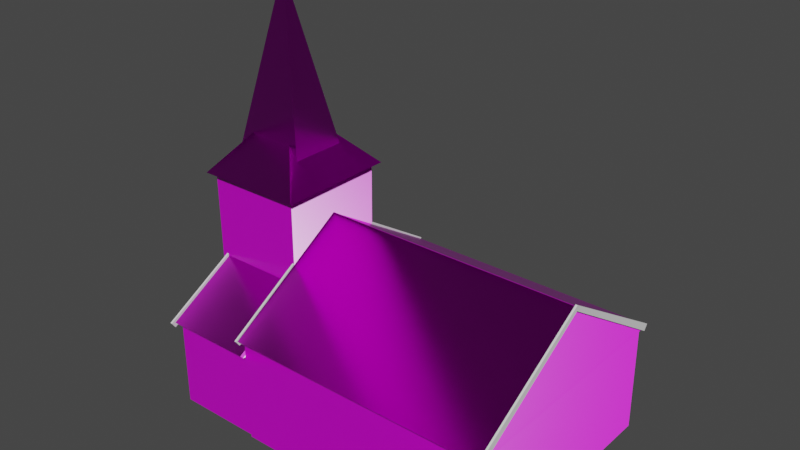 # Source: Church.blend  (saved by Blender 2.93.20; exported with 4.5.12 LTS)
import bpy
from mathutils import Matrix  # noqa: F401  (used for matrix-valued properties, if any)

bpy.ops.wm.read_factory_settings(use_empty=True)
scene = bpy.context.scene
scene.name = 'Scene'

# ---- collections
col_collection = bpy.data.collections.new('Collection'); scene.collection.children.link(col_collection)
col_mesh = bpy.data.collections.new('Mesh'); scene.collection.children.link(col_mesh)
col_rig = bpy.data.collections.new('Rig'); scene.collection.children.link(col_rig)
col_collision = bpy.data.collections.new('Collision'); scene.collection.children.link(col_collision)
col_extras = bpy.data.collections.new('Extras'); scene.collection.children.link(col_extras)

# ---- images (referenced by path relative to the original .blend; pixels are not part of the script)
import os
ASSET_DIR = os.environ.get("B2B_ASSET_DIR", "")  # directory of the original .blend (textures are referenced by path, not embedded)
HERE = os.path.dirname(os.path.abspath(__file__))  # packed textures are extracted next to this script under _unpacked/

def load_image(name, relpath, width, height, colorspace="sRGB"):
    """Load a texture the original file referenced (path relative to the .blend, or extracted next to this script)."""
    p = next((c for c in (os.path.join(HERE, relpath), os.path.join(ASSET_DIR, relpath)) if relpath and os.path.exists(c)), "")
    if p:
        img = bpy.data.images.load(p, check_existing=True)
        img.name = name
    else:  # same state as the original file: an image datablock whose file is absent (Cycles renders it pink)
        img = bpy.data.images.new(name, width, height)
        img.source = "FILE"
        img.filepath = "//" + (relpath or name)
    img.colorspace_settings.name = colorspace
    return img
img_tl2lagdl_2k_albedo_jpg = load_image('tl2lagdl_2K_Albedo.jpg', 'tl2lagdl_2K_Albedo.jpg', 1024, 1024, 'sRGB')
img_tl2lagdl_2k_ao_jpg = load_image('tl2lagdl_2K_AO.jpg', 'tl2lagdl_2K_AO.jpg', 1024, 1024, 'Non-Color')
img_tl2lagdl_2k_roughness_jpg = load_image('tl2lagdl_2K_Roughness.jpg', 'tl2lagdl_2K_Roughness.jpg', 1024, 1024, 'Non-Color')
img_tl2lagdl_2k_normal_jpg = load_image('tl2lagdl_2K_Normal.jpg', 'tl2lagdl_2K_Normal.jpg', 1024, 1024, 'Non-Color')
img_ubqnag0aw_2k_displacement_jpg = load_image('ubqnag0aw_2K_Displacement.jpg', 'ubqnag0aw_2K_Displacement.jpg', 1024, 1024, 'sRGB')
img_ubqnag0aw_2k_normal_jpg = load_image('ubqnag0aw_2K_Normal.jpg', 'ubqnag0aw_2K_Normal.jpg', 1024, 1024, 'Non-Color')
img_ubqnag0aw_2k_albedo_jpg = load_image('ubqnag0aw_2K_Albedo.jpg', 'ubqnag0aw_2K_Albedo.jpg', 1024, 1024, 'sRGB')
img_ubqnag0aw_2k_roughness_jpg = load_image('ubqnag0aw_2K_Roughness.jpg', 'ubqnag0aw_2K_Roughness.jpg', 1024, 1024, 'Non-Color')

# ---- materials (node trees are filled in below, after node groups)
mat_fishscale_roof_tl2lagdl = bpy.data.materials.new('Fishscale_Roof_tl2lagdl')
mat_fishscale_roof_tl2lagdl.use_transparent_shadow = False
mat_church_outside = bpy.data.materials.new('church_outside')
mat_church_outside.use_transparent_shadow = False

# ---- material node trees
mat_fishscale_roof_tl2lagdl.use_nodes = True; mat_fishscale_roof_tl2lagdl.node_tree.nodes.clear()
_N = mat_fishscale_roof_tl2lagdl.node_tree.nodes; _L = mat_fishscale_roof_tl2lagdl.node_tree.links
n0 = _N.new('ShaderNodeBsdfPrincipled'); n0.name = 'Principled BSDF'; n0.location = (10, 300)
n0.subsurface_method = 'BURLEY'
n0.inputs[1].default_value = 1.0
n0.inputs[3].default_value = 1.45
n0.inputs[27].default_value = (0.0, 0.0, 0.0, 1.0)
n0.inputs[28].default_value = 1.0
n1 = _N.new('ShaderNodeMix'); n1.name = 'Mix'; n1.location = (-250, 320)
n1.data_type = 'RGBA'
n1.blend_type = 'MULTIPLY'
n2 = _N.new('ShaderNodeTexImage'); n2.name = 'Image Texture'; n2.location = (-640, 460)
n2.image = img_tl2lagdl_2k_albedo_jpg
n3 = _N.new('ShaderNodeTexImage'); n3.name = 'Image Texture.001'; n3.location = (-640, 200)
n3.image = img_tl2lagdl_2k_ao_jpg
n4 = _N.new('ShaderNodeTexImage'); n4.name = 'Image Texture.002'; n4.location = (-1150, -60)
n4.image = img_tl2lagdl_2k_roughness_jpg
n5 = _N.new('ShaderNodeTexImage'); n5.name = 'Image Texture.003'; n5.location = (-640, -207)
n5.image = img_tl2lagdl_2k_normal_jpg
n6 = _N.new('ShaderNodeNormalMap'); n6.name = 'Normal Map'; n6.location = (-250, -170)
n7 = _N.new('ShaderNodeOutputMaterial'); n7.name = 'Material Output'; n7.location = (300, 300)
n8 = _N.new('ShaderNodeTexCoord'); n8.name = 'Texture Coordinate'; n8.location = (-1833, 271)
n9 = _N.new('ShaderNodeMapping'); n9.name = 'Mapping'; n9.location = (-1480, 254)
_L.new(n0.outputs[0], n7.inputs[0])
_L.new(n2.outputs[0], n1.inputs[6])
_L.new(n3.outputs[0], n1.inputs[7])
_L.new(n1.outputs[2], n0.inputs[0])
_L.new(n4.outputs[0], n0.inputs[2])
_L.new(n5.outputs[0], n6.inputs[1])
_L.new(n6.outputs[0], n0.inputs[5])
_L.new(n8.outputs[2], n9.inputs[0])
_L.new(n9.outputs[0], n4.inputs[0])
_L.new(n9.outputs[0], n2.inputs[0])
_L.new(n9.outputs[0], n3.inputs[0])
_L.new(n9.outputs[0], n5.inputs[0])
n7.is_active_output = True
mat_church_outside.use_nodes = True; mat_church_outside.node_tree.nodes.clear()
_N = mat_church_outside.node_tree.nodes; _L = mat_church_outside.node_tree.links
n0 = _N.new('ShaderNodeBsdfPrincipled'); n0.name = 'Principled BSDF'; n0.location = (40, 300)
n0.distribution = 'GGX'
n0.subsurface_method = 'BURLEY'
n0.inputs[3].default_value = 1.45
n0.inputs[27].default_value = (0.0, 0.0, 0.0, 1.0)
n0.inputs[28].default_value = 1.0
n1 = _N.new('ShaderNodeNormalMap'); n1.name = 'Normal Map'; n1.location = (-220, -140)
n2 = _N.new('ShaderNodeOutputMaterial'); n2.name = 'Material Output'; n2.location = (560, -220)
n3 = _N.new('ShaderNodeDisplacement'); n3.name = 'Displacement'; n3.location = (-120, -420)
n3.inputs[2].default_value = 1.0
n4 = _N.new('ShaderNodeTexImage'); n4.name = 'Image Texture.002'; n4.location = (-620, -580)
n4.image = img_ubqnag0aw_2k_displacement_jpg
n5 = _N.new('ShaderNodeTexImage'); n5.name = 'Image Texture.001'; n5.location = (-620, -300)
n5.image = img_ubqnag0aw_2k_normal_jpg
n6 = _N.new('ShaderNodeTexImage'); n6.name = 'Image Texture'; n6.location = (-600, 360)
n6.image = img_ubqnag0aw_2k_albedo_jpg
n7 = _N.new('ShaderNodeTexImage'); n7.name = 'Image Texture.003'; n7.location = (-600, 60)
n7.image = img_ubqnag0aw_2k_roughness_jpg
n8 = _N.new('ShaderNodeMapping'); n8.name = 'Mapping'; n8.location = (-980, 0)
n8.inputs[3].default_value = (5.0, 5.0, 5.0)
n9 = _N.new('ShaderNodeTexCoord'); n9.name = 'Texture Coordinate'; n9.location = (-1280, -20)
_L.new(n0.outputs[0], n2.inputs[0])
_L.new(n6.outputs[0], n0.inputs[0])
_L.new(n5.outputs[0], n1.inputs[1])
_L.new(n1.outputs[0], n0.inputs[5])
_L.new(n4.outputs[0], n3.inputs[3])
_L.new(n3.outputs[0], n2.inputs[2])
_L.new(n7.outputs[0], n0.inputs[2])
_L.new(n8.outputs[0], n6.inputs[0])
_L.new(n8.outputs[0], n7.inputs[0])
_L.new(n8.outputs[0], n5.inputs[0])
_L.new(n8.outputs[0], n4.inputs[0])
_L.new(n9.outputs[2], n8.inputs[0])
n2.is_active_output = True

# ---- world
world_world = bpy.data.worlds.new('World'); scene.world = world_world
world_world.use_nodes = True; world_world.node_tree.nodes.clear()
_N = world_world.node_tree.nodes; _L = world_world.node_tree.links
n0 = _N.new('ShaderNodeOutputWorld'); n0.name = 'World Output'; n0.location = (300, 300)
n1 = _N.new('ShaderNodeBackground'); n1.name = 'Background'; n1.location = (10, 300)
n1.inputs[0].default_value = (0.05088, 0.05088, 0.05088, 1.0)
_L.new(n1.outputs[0], n0.inputs[0])
n0.is_active_output = True
world_world.color = (0.05088, 0.05088, 0.05088)
world_world.use_sun_shadow = False
world_world.sun_shadow_jitter_overblur = 0.0

# ---- meshes
me_cube_002 = bpy.data.meshes.new('Cube.002')
me_cube_002.from_pydata([(-1.36, -1.718, -3.828), (-0.03885, -0.04907, 3.828), (-1.36, 1.718, -3.828), (-0.03885, 0.04907, 3.828), (1.36, -1.718, -3.828), (0.03885, -0.04907, 3.828), (1.36, 1.718, -3.828), (0.03885, 0.04907, 3.828)], [], [(0, 1, 3, 2), (2, 3, 7, 6), (6, 7, 5, 4), (4, 5, 1, 0), (2, 6, 4, 0), (7, 3, 1, 5)])
_uv = me_cube_002.uv_layers.new(name='UVMap')
_uv.uv.foreach_set('vector', [-0.5524, -1.845, 0.4699, 2.845, 0.5301, 2.845, 1.552, -1.845, -0.3332, -1.845, 0.4762, 2.845, 0.5238, 2.845, 1.333, -1.845, 1.552, -1.845, 0.5301, 2.845, 0.4699, 2.845, -0.5524, -1.845, 1.333, -1.845, 0.5238, 2.845, 0.4762, 2.845, -0.3332, -1.845, -0.3332, 1.552, 1.333, 1.552, 1.333, -0.5524, -0.3332, -0.5524, 0.5238, 0.5301, 0.4762, 0.5301, 0.4762, 0.4699, 0.5238, 0.4699])
me_cube_002.materials.append(mat_fishscale_roof_tl2lagdl)
me_cube_002.use_remesh_fix_poles = True
me_cube_002.use_remesh_preserve_attributes = False
me_cube_002.update()
me_cube = bpy.data.meshes.new('Cube')
me_cube.from_pydata([(-1.692, -0.04355, 0.8396), (-1.692, -0.04355, 1.097), (-1.692, 0.04355, 0.8396), (-1.692, 0.04355, 1.097), (1.508, -0.04306, -1.085), (1.692, -0.04355, -0.8396), (1.508, 0.04404, -1.085), (1.692, 0.04355, -0.8396)], [], [(0, 1, 3, 2), (2, 3, 7, 6), (6, 7, 5, 4), (4, 5, 1, 0), (2, 6, 4, 0), (7, 3, 1, 5)])
_uv = me_cube.uv_layers.new(name='UVMap')
_uv.uv.foreach_set('vector', [0.375, 0.0, 0.625, 0.0, 0.625, 0.25, 0.375, 0.25, 0.375, 0.25, 0.625, 0.25, 0.625, 0.5, 0.375, 0.5, 0.375, 0.5, 0.625, 0.5, 0.625, 0.75, 0.375, 0.75, 0.375, 0.75, 0.625, 0.75, 0.625, 1.0, 0.375, 1.0, 0.125, 0.5, 0.375, 0.5, 0.375, 0.75, 0.125, 0.75, 0.625, 0.5, 0.875, 0.5, 0.875, 0.75, 0.625, 0.75])
me_cube.use_remesh_fix_poles = True
me_cube.use_remesh_preserve_attributes = False
me_cube.update()
me_cube_003 = bpy.data.meshes.new('Cube.003')
me_cube_003.from_pydata([(-1.692, -0.04355, 0.8396), (-1.692, -0.04355, 1.097), (-1.692, 0.04355, 0.8396), (-1.692, 0.04355, 1.097), (1.512, -0.04355, -1.097), (1.692, -0.04355, -0.8396), (1.512, 0.04355, -1.097), (1.692, 0.04355, -0.8396)], [], [(0, 1, 3, 2), (2, 3, 7, 6), (6, 7, 5, 4), (4, 5, 1, 0), (2, 6, 4, 0), (7, 3, 1, 5)])
_uv = me_cube_003.uv_layers.new(name='UVMap')
_uv.uv.foreach_set('vector', [0.375, 0.0, 0.625, 0.0, 0.625, 0.25, 0.375, 0.25, 0.375, 0.25, 0.625, 0.25, 0.625, 0.5, 0.375, 0.5, 0.375, 0.5, 0.625, 0.5, 0.625, 0.75, 0.375, 0.75, 0.375, 0.75, 0.625, 0.75, 0.625, 1.0, 0.375, 1.0, 0.125, 0.5, 0.375, 0.5, 0.375, 0.75, 0.125, 0.75, 0.625, 0.5, 0.875, 0.5, 0.875, 0.75, 0.625, 0.75])
me_cube_003.use_remesh_fix_poles = True
me_cube_003.use_remesh_preserve_attributes = False
me_cube_003.update()
me_cube_007 = bpy.data.meshes.new('Cube.007')
me_cube_007.from_pydata([(-1.692, -0.04355, 0.9924), (-1.692, -0.04355, 1.25), (-1.692, 0.04355, 0.9924), (-1.692, 0.04355, 1.25), (1.512, -0.04355, -1.097), (1.692, -0.04355, -0.8396), (1.512, 0.04355, -1.097), (1.692, 0.04355, -0.8396)], [], [(0, 1, 3, 2), (2, 3, 7, 6), (6, 7, 5, 4), (4, 5, 1, 0), (2, 6, 4, 0), (7, 3, 1, 5)])
_uv = me_cube_007.uv_layers.new(name='UVMap')
_uv.uv.foreach_set('vector', [0.375, 0.0, 0.625, 0.0, 0.625, 0.25, 0.375, 0.25, 0.375, 0.25, 0.625, 0.25, 0.625, 0.5, 0.375, 0.5, 0.375, 0.5, 0.625, 0.5, 0.625, 0.75, 0.375, 0.75, 0.375, 0.75, 0.625, 0.75, 0.625, 1.0, 0.375, 1.0, 0.125, 0.5, 0.375, 0.5, 0.375, 0.75, 0.125, 0.75, 0.625, 0.5, 0.875, 0.5, 0.875, 0.75, 0.625, 0.75])
me_cube_007.use_remesh_fix_poles = True
me_cube_007.use_remesh_preserve_attributes = False
me_cube_007.update()
me_cube_008 = bpy.data.meshes.new('Cube.008')
me_cube_008.from_pydata([(-1.654, -0.04355, 0.9924), (-1.654, -0.04355, 1.25), (-1.654, 0.04355, 0.9924), (-1.654, 0.04355, 1.25), (1.54, -0.04355, -1.097), (1.692, -0.04355, -0.8396), (1.54, 0.04355, -1.097), (1.692, 0.04355, -0.8396)], [], [(0, 1, 3, 2), (2, 3, 7, 6), (6, 7, 5, 4), (4, 5, 1, 0), (2, 6, 4, 0), (7, 3, 1, 5)])
_uv = me_cube_008.uv_layers.new(name='UVMap')
_uv.uv.foreach_set('vector', [0.375, 0.0, 0.625, 0.0, 0.625, 0.25, 0.375, 0.25, 0.375, 0.25, 0.625, 0.25, 0.625, 0.5, 0.375, 0.5, 0.375, 0.5, 0.625, 0.5, 0.625, 0.75, 0.375, 0.75, 0.375, 0.75, 0.625, 0.75, 0.625, 1.0, 0.375, 1.0, 0.125, 0.5, 0.375, 0.5, 0.375, 0.75, 0.125, 0.75, 0.625, 0.5, 0.875, 0.5, 0.875, 0.75, 0.625, 0.75])
me_cube_008.use_remesh_fix_poles = True
me_cube_008.use_remesh_preserve_attributes = False
me_cube_008.update()
me_cube_009 = bpy.data.meshes.new('Cube.009')
me_cube_009.from_pydata([(-1.0, -1.0, -1.0), (-1.0, -1.0, 1.0), (-1.0, 1.0, -1.0), (-1.0, 1.0, 1.0), (1.0, -1.0, -1.0), (1.0, -1.0, 1.0), (1.0, 1.0, -1.0), (1.0, 1.0, 1.0)], [], [(0, 1, 3, 2), (2, 3, 7, 6), (6, 7, 5, 4), (4, 5, 1, 0), (2, 6, 4, 0), (7, 3, 1, 5)])
_uv = me_cube_009.uv_layers.new(name='UVMap')
_uv.uv.foreach_set('vector', [0.375, 0.0, 0.625, 0.0, 0.625, 0.25, 0.375, 0.25, 0.375, 0.25, 0.625, 0.25, 0.625, 0.5, 0.375, 0.5, 0.375, 0.5, 0.625, 0.5, 0.625, 0.75, 0.375, 0.75, 0.375, 0.75, 0.625, 0.75, 0.625, 1.0, 0.375, 1.0, 0.125, 0.5, 0.375, 0.5, 0.375, 0.75, 0.125, 0.75, 0.625, 0.5, 0.875, 0.5, 0.875, 0.75, 0.625, 0.75])
me_cube_009.use_remesh_fix_poles = True
me_cube_009.use_remesh_preserve_attributes = False
me_cube_009.update()
me_cube_011 = bpy.data.meshes.new('Cube.011')
me_cube_011.from_pydata([(-1.0, -0.8179, 0.7413), (-1.0, -1.0, 1.0), (-1.0, 4.885, 4.377), (-1.0, 4.885, 4.635), (-0.9133, -0.8179, 0.7413), (-0.9133, -1.0, 1.0), (-0.9133, 4.885, 4.377), (-0.9133, 4.885, 4.635)], [], [(0, 1, 3, 2), (2, 3, 7, 6), (6, 7, 5, 4), (4, 5, 1, 0), (2, 6, 4, 0), (7, 3, 1, 5)])
_uv = me_cube_011.uv_layers.new(name='UVMap')
_uv.uv.foreach_set('vector', [0.375, 0.0, 0.625, 0.0, 0.625, 0.25, 0.375, 0.25, 0.375, 0.25, 0.625, 0.25, 0.625, 0.5, 0.375, 0.5, 0.375, 0.5, 0.625, 0.5, 0.625, 0.75, 0.375, 0.75, 0.375, 0.75, 0.625, 0.75, 0.625, 1.0, 0.375, 1.0, 0.125, 0.5, 0.375, 0.5, 0.375, 0.75, 0.125, 0.75, 0.625, 0.5, 0.875, 0.5, 0.875, 0.75, 0.625, 0.75])
me_cube_011.use_remesh_fix_poles = True
me_cube_011.use_remesh_preserve_attributes = False
me_cube_011.update()
me_cube_012 = bpy.data.meshes.new('Cube.012')
me_cube_012.from_pydata([(-0.08674, -5.702, -3.894), (-0.08674, -5.885, -3.635), (-0.08674, 0.0, -0.2587), (-0.08674, 0.0, 2.384e-07), (-2.384e-07, -5.702, -3.894), (-1.192e-06, -5.885, -3.635), (6.547e-07, 0.0, -0.2587), (-2.384e-07, 0.0, 2.384e-07)], [], [(0, 1, 3, 2), (2, 3, 7, 6), (6, 7, 5, 4), (4, 5, 1, 0), (2, 6, 4, 0), (7, 3, 1, 5)])
_uv = me_cube_012.uv_layers.new(name='UVMap')
_uv.uv.foreach_set('vector', [0.375, 0.0, 0.625, 0.0, 0.625, 0.25, 0.375, 0.25, 0.375, 0.25, 0.625, 0.25, 0.625, 0.5, 0.375, 0.5, 0.375, 0.5, 0.625, 0.5, 0.625, 0.75, 0.375, 0.75, 0.375, 0.75, 0.625, 0.75, 0.625, 1.0, 0.375, 1.0, 0.125, 0.5, 0.375, 0.5, 0.375, 0.75, 0.125, 0.75, 0.625, 0.5, 0.875, 0.5, 0.875, 0.75, 0.625, 0.75])
me_cube_012.use_remesh_fix_poles = True
me_cube_012.use_remesh_preserve_attributes = False
me_cube_012.update()
me_cube_005 = bpy.data.meshes.new('Cube.005')
me_cube_005.from_pydata([(2.25, 9.596, -3.306), (2.25, 6.596, -3.306), (2.25, 9.596, 0.6936), (-1.885, 9.596, -3.306), (-1.885, 6.596, -3.306), (-1.885, 9.596, 0.6936), (-1.885, 6.596, 0.6936), (-1.885, 9.814, 0.6936), (-1.885, 6.596, 0.6936), (2.25, 9.814, 0.6936), (-1.885, 9.981, 0.951), (-1.885, 9.814, 0.6936), (2.25, 9.814, 0.6936), (-1.885, 9.981, 0.951), (2.25, 9.981, 0.951), (2.25, 9.981, 0.951), (2.25, 6.596, 2.888), (-1.885, 6.596, 2.888), (2.25, 6.596, 0.6936), (2.25, 6.596, 0.6936)], [], [(1, 4, 3, 0), (0, 2, 19, 1), (3, 5, 2, 0), (4, 6, 5, 3), (5, 6, 8, 7), (2, 5, 7, 9), (7, 8, 17, 10), (9, 7, 11, 12), (7, 10, 13, 11), (12, 11, 13, 14), (10, 15, 14, 13), (15, 9, 12, 14), (18, 9, 15, 16), (17, 16, 15, 10), (8, 18, 16, 17), (19, 2, 9, 18), (6, 19, 18, 8), (1, 19, 6, 4)])
me_cube_005.polygons.foreach_set('material_index', [0, 0, 0, 0, 0, 0, 0, 0, 0, 0, 1, 0, 0, 1, 0, 0, 0, 0])
_uv = me_cube_005.uv_layers.new(name='UVMap')
_uv.uv.foreach_set('vector', [0.5182, 0.6303, 0.2505, 0.6303, 0.2505, 0.8088, 0.5182, 0.8088, 0.8088, 0.1813, 0.8088, 0.4193, 0.6303, 0.4193, 0.6303, 0.1813, 0.2505, 0.1813, 0.2505, 0.4193, 0.5182, 0.4193, 0.5182, 0.1813, 0.6303, 0.1813, 0.6303, 0.4193, 0.8088, 0.4193, 0.8088, 0.1813, 0.2505, 0.8088, 0.2505, 0.6303, 0.2505, 0.6303, 0.2505, 0.8317, 0.5182, 0.8088, 0.2505, 0.8088, 0.2505, 0.8317, 0.5182, 0.8317, 0.8317, 0.4193, 0.6303, 0.4193, 0.6303, 0.5498, 0.8317, 0.4346, 0.5182, 0.8317, 0.2505, 0.8317, 0.2505, 0.8317, 0.5182, 0.8317, 0.2505, 0.8317, 0.2505, 0.8317, 0.2505, 0.8317, 0.2505, 0.8317, 0.5182, 0.4193, 0.2505, 0.4193, 0.2505, 0.4346, 0.5182, 0.4346, 0.2505, 0.8317, 0.5182, 0.8317, 0.5182, 0.8317, 0.2505, 0.8317, 0.5182, 0.8317, 0.5182, 0.8317, 0.5182, 0.8317, 0.5182, 0.8317, 0.6303, 0.4193, 0.8317, 0.4193, 0.8317, 0.4346, 0.6303, 0.5498, -2.942, 1.598, -0.9329, 1.598, -0.9329, 3.109, -2.942, 3.109, 0.2505, 0.4193, 0.5182, 0.4193, 0.5182, 0.5498, 0.2505, 0.5498, 0.5182, 0.6303, 0.5182, 0.8088, 0.5182, 0.8317, 0.5182, 0.6303, 0.2505, 0.6303, 0.5182, 0.6303, 0.5182, 0.6303, 0.2505, 0.6303, 0.5182, 0.1813, 0.5182, 0.4193, 0.2505, 0.4193, 0.2505, 0.1813])
me_cube_005.materials.append(mat_church_outside)
me_cube_005.materials.append(mat_fishscale_roof_tl2lagdl)
me_cube_005.use_remesh_fix_poles = True
me_cube_005.use_remesh_preserve_attributes = False
me_cube_005.update()
me_cube_010 = bpy.data.meshes.new('Cube.010')
me_cube_010.from_pydata([(-2.125, 5.017, -3.255), (-2.179, 5.096, -3.236), (-2.211, 5.007, -1.284), (-2.206, 3.035, -3.241), (-2.192, 6.538, -3.249), (-2.179, 4.099, -3.236), (-2.192, 1.654, -3.249), (-2.179, 1.667, -0.3064), (2.192, 1.654, -3.249), (2.192, 6.538, -3.249), (2.179, 1.667, -0.3064), (2.179, 6.525, -0.3064), (2.209, 1.637, 6.612), (2.209, 6.555, 6.612), (-2.209, 1.637, 6.612), (2.25, 1.596, 6.594), (2.25, 6.596, 6.594), (-2.25, 1.596, 6.594), (2.25, 1.596, 6.794), (2.25, 6.596, 6.794), (-2.25, 1.596, 6.794), (2.489, 1.323, 6.717), (2.489, 6.869, 6.717), (-2.491, 1.324, 6.719), (-0.2782, 4.124, 9.602), (-0.2782, 4.068, 9.602), (-0.2188, 4.125, 9.603), (-0.2188, 4.068, 9.603), (-2.491, 6.868, 6.719), (-2.25, 6.596, 6.794), (-2.25, 6.596, 6.594), (-2.209, 6.555, 6.612), (-2.179, 6.525, -0.3064)], [(0, 1), (2, 1), (1, 3)], [(4, 1, 5, 6, 8, 9), (6, 5, 1, 4, 32, 7), (8, 6, 7, 10), (9, 8, 10, 11), (10, 12, 13, 11), (7, 14, 12, 10), (12, 15, 16, 13), (14, 17, 15, 12), (15, 18, 19, 16), (17, 20, 18, 15), (18, 21, 22, 19), (20, 23, 21, 18), (21, 24, 25, 22), (23, 26, 24, 21), (25, 24, 26, 27), (28, 27, 26, 23), (22, 25, 27, 28), (29, 28, 23, 20), (19, 22, 28, 29), (30, 29, 20, 17), (16, 19, 29, 30), (31, 30, 17, 14), (13, 16, 30, 31), (32, 31, 14, 7), (11, 13, 31, 32), (4, 9, 11, 32)])
me_cube_010.polygons.foreach_set('material_index', [0, 0, 0, 0, 0, 0, 0, 0, 0, 0, 0, 0, 1, 1, 0, 1, 1, 0, 0, 0, 0, 0, 0, 0, 0, 0])
_uv = me_cube_010.uv_layers.new(name='UVMap')
_uv.uv.foreach_set('vector', [0.2505, 0.6303, 0.2505, 0.5411, 0.2505, 0.4818, 0.2505, 0.3328, 0.5182, 0.3328, 0.5182, 0.6303, 0.3328, 0.1813, 0.4818, 0.1813, 0.5411, 0.1813, 0.6303, 0.1813, 0.6303, 0.3598, 0.3328, 0.3598, 0.5182, 0.1813, 0.2505, 0.1813, 0.2505, 0.3598, 0.5182, 0.3598, 0.6303, 0.1813, 0.3328, 0.1813, 0.3328, 0.3598, 0.6303, 0.3598, 0.3328, 0.3598, 0.3328, 0.7763, 0.6303, 0.7763, 0.6303, 0.3598, 0.2505, 0.3598, 0.2505, 0.7763, 0.5182, 0.7763, 0.5182, 0.3598, 0.5182, 0.3328, 0.5182, 0.3328, 0.5182, 0.6303, 0.5182, 0.6303, 0.2505, 0.3328, 0.2505, 0.3328, 0.5182, 0.3328, 0.5182, 0.3328, 0.5182, 0.3328, 0.5182, 0.3328, 0.5182, 0.6303, 0.5182, 0.6303, 0.2505, 0.3328, 0.2505, 0.3328, 0.5182, 0.3328, 0.5182, 0.3328, 0.5182, 0.3328, 0.5365, 0.3125, 0.5365, 0.6506, 0.5182, 0.6303, 0.2505, 0.3328, 0.2322, 0.3125, 0.5365, 0.3125, 0.5182, 0.3328, -0.7963, 0.008621, 0.8271, 1.722, 0.8271, 1.722, 2.45, 0.008621, -1.568, 0.008621, -0.2494, 1.722, -0.2494, 1.722, 1.354, 0.008621, 0.3695, 0.4816, 0.3695, 0.4816, 0.3695, 0.4816, 0.3695, 0.4816, 2.45, 0.008621, 0.8271, 1.722, 0.8271, 1.722, -0.7963, 0.008621, 1.354, 0.008621, -0.2494, 1.722, -0.2494, 1.722, -1.568, 0.008621, 0.2505, 0.6303, 0.2322, 0.6506, 0.2322, 0.3125, 0.2505, 0.3328, 0.5182, 0.6303, 0.5365, 0.6506, 0.2322, 0.6506, 0.2505, 0.6303, 0.2505, 0.6303, 0.2505, 0.6303, 0.2505, 0.3328, 0.2505, 0.3328, 0.5182, 0.6303, 0.5182, 0.6303, 0.2505, 0.6303, 0.2505, 0.6303, 0.2505, 0.6303, 0.2505, 0.6303, 0.2505, 0.3328, 0.2505, 0.3328, 0.5182, 0.6303, 0.5182, 0.6303, 0.2505, 0.6303, 0.2505, 0.6303, 0.6303, 0.3598, 0.6303, 0.7763, 0.3328, 0.7763, 0.3328, 0.3598, 0.5182, 0.3598, 0.5182, 0.7763, 0.2505, 0.7763, 0.2505, 0.3598, 0.2505, 0.1813, 0.5182, 0.1813, 0.5182, 0.3598, 0.2505, 0.3598])
me_cube_010.materials.append(mat_church_outside)
me_cube_010.materials.append(mat_fishscale_roof_tl2lagdl)
me_cube_010.use_remesh_fix_poles = True
me_cube_010.use_remesh_preserve_attributes = False
me_cube_010.update()
me_cube_013 = bpy.data.meshes.new('Cube.013')
me_cube_013.from_pydata([(-1.828, -1.346, -3.249), (-1.828, 1.538, -3.249), (-1.828, -1.346, 0.6359), (2.192, -1.346, -3.249), (2.192, 1.538, -3.249), (2.192, -1.346, 0.6359), (2.209, 1.555, 0.6119), (2.188, -1.57, 0.7635), (2.209, 1.555, 0.6119), (-1.824, -1.57, 0.7635), (2.193, -1.708, 0.9333), (2.195, 1.554, 2.816), (-1.828, -1.708, 0.9333), (-1.83, 1.554, 2.816), (-1.845, 1.555, 0.6119), (-1.845, 1.555, 0.6119)], [], [(1, 0, 3, 4), (0, 1, 15, 2), (3, 0, 2, 5), (4, 3, 5, 6), (5, 7, 8, 6), (2, 9, 7, 5), (7, 10, 11, 8), (9, 12, 10, 7), (11, 10, 12, 13), (14, 13, 12, 9), (8, 11, 13, 14), (15, 14, 9, 2), (6, 8, 14, 15), (1, 4, 6, 15)])
me_cube_013.polygons.foreach_set('material_index', [0, 0, 0, 0, 0, 0, 0, 0, 1, 0, 0, 0, 0, 0])
_uv = me_cube_013.uv_layers.new(name='UVMap')
_uv.uv.foreach_set('vector', [0.2505, 0.3328, 0.2505, 0.1543, 0.5182, 0.1543, 0.5182, 0.3328, 0.1543, 0.1813, 0.3328, 0.1813, 0.3328, 0.4193, 0.1543, 0.4193, 0.5182, 0.1813, 0.2505, 0.1813, 0.2505, 0.4193, 0.5182, 0.4193, 0.3328, 0.1813, 0.1543, 0.1813, 0.1543, 0.4193, 0.3328, 0.4193, 0.5182, 0.1543, 0.5182, 0.1315, 0.5182, 0.3328, 0.5182, 0.3328, 0.2505, 0.1543, 0.2505, 0.1315, 0.5182, 0.1315, 0.5182, 0.1543, 0.1315, 0.4193, 0.1315, 0.4346, 0.3328, 0.5498, 0.3328, 0.4193, 0.2505, 0.4193, 0.2505, 0.4346, 0.5182, 0.4346, 0.5182, 0.4193, -0.9329, -0.6346, -0.9329, -2.146, -2.942, -2.146, -2.942, -0.6346, 0.3328, 0.4193, 0.3328, 0.5498, 0.1315, 0.4346, 0.1315, 0.4193, 0.5182, 0.4193, 0.5182, 0.5498, 0.2505, 0.5498, 0.2505, 0.4193, 0.2505, 0.3328, 0.2505, 0.3328, 0.2505, 0.1315, 0.2505, 0.1543, 0.5182, 0.3328, 0.5182, 0.3328, 0.2505, 0.3328, 0.2505, 0.3328, 0.2505, 0.1813, 0.5182, 0.1813, 0.5182, 0.4193, 0.2505, 0.4193])
me_cube_013.materials.append(mat_church_outside)
me_cube_013.materials.append(mat_fishscale_roof_tl2lagdl)
me_cube_013.use_remesh_fix_poles = True
me_cube_013.use_remesh_preserve_attributes = False
me_cube_013.update()
me_cube_015 = bpy.data.meshes.new('Cube.015')
me_cube_015.from_pydata([(2.308, -1.346, -3.249), (2.308, 9.538, -3.249), (2.34, -1.374, 1.49), (14.19, -1.346, -3.249), (14.19, 9.538, -3.249), (14.16, -1.374, 1.49), (14.16, 9.566, 1.49), (14.19, -1.57, 1.53), (14.19, 9.787, 1.529), (2.312, -1.57, 1.53), (14.19, -1.708, 1.702), (14.19, 9.901, 1.699), (2.307, -1.708, 1.702), (14.18, 4.117, 5.281), (14.18, 4.075, 5.281), (2.315, 4.117, 5.281), (2.315, 4.075, 5.281), (2.308, 9.901, 1.699), (2.311, 9.787, 1.529), (2.34, 9.566, 1.49)], [], [(1, 0, 3, 4), (0, 1, 19, 2), (3, 0, 2, 5), (4, 3, 5, 6), (5, 7, 8, 6), (2, 9, 7, 5), (7, 10, 11, 8), (9, 12, 10, 7), (10, 13, 14, 11), (12, 15, 13, 10), (14, 13, 15, 16), (17, 16, 15, 12), (11, 14, 16, 17), (18, 17, 12, 9), (8, 11, 17, 18), (19, 18, 9, 2), (6, 8, 18, 19), (1, 4, 6, 19)])
me_cube_015.polygons.foreach_set('material_index', [0, 0, 0, 0, 0, 0, 0, 0, 0, 1, 0, 0, 1, 0, 0, 0, 0, 0])
_uv = me_cube_015.uv_layers.new(name='UVMap')
_uv.uv.foreach_set('vector', [0.5182, 0.8088, 0.5182, 0.1543, 1.232, 0.1543, 1.232, 0.8088, 0.1543, 0.1813, 0.8088, 0.1813, 0.8088, 0.4649, 0.1543, 0.4649, 1.232, 0.1813, 0.5182, 0.1813, 0.5182, 0.4649, 1.232, 0.4649, 0.8088, 0.1813, 0.1543, 0.1813, 0.1543, 0.4649, 0.8088, 0.4649, 1.232, 0.1543, 1.232, 0.1315, 1.232, 0.8317, 1.232, 0.8088, 0.5182, 0.1543, 0.5182, 0.1315, 1.232, 0.1315, 1.232, 0.1543, 0.1315, 0.4649, 0.1315, 0.4803, 0.8317, 0.4803, 0.8317, 0.4649, 0.5182, 0.4649, 0.5182, 0.4803, 1.232, 0.4803, 1.232, 0.4649, 0.1315, 0.4803, 0.4816, 0.6966, 0.4816, 0.6966, 0.8317, 0.4803, -0.9329, -2.146, -0.9329, 0.4816, 4.425, 0.4816, 4.425, -2.146, 1.232, 0.4816, 1.232, 0.4816, 0.5182, 0.4816, 0.5182, 0.4816, 0.8317, 0.4803, 0.4816, 0.6966, 0.4816, 0.6966, 0.1315, 0.4803, 4.425, 3.109, 4.425, 0.4816, -0.9329, 0.4816, -0.9329, 3.109, 0.8317, 0.4649, 0.8317, 0.4803, 0.1315, 0.4803, 0.1315, 0.4649, 1.232, 0.4649, 1.232, 0.4803, 0.5182, 0.4803, 0.5182, 0.4649, 0.5182, 0.8088, 0.5182, 0.8317, 0.5182, 0.1315, 0.5182, 0.1543, 1.232, 0.8088, 1.232, 0.8317, 0.5182, 0.8317, 0.5182, 0.8088, 0.5182, 0.1813, 1.232, 0.1813, 1.232, 0.4649, 0.5182, 0.4649])
me_cube_015.materials.append(mat_church_outside)
me_cube_015.materials.append(mat_fishscale_roof_tl2lagdl)
me_cube_015.use_remesh_fix_poles = True
me_cube_015.use_remesh_preserve_attributes = False
me_cube_015.update()

# ---- objects
ob_dach = bpy.data.objects.new('Dach', me_cube_002)
ob_cube = bpy.data.objects.new('Cube', me_cube)
ob_cube_001 = bpy.data.objects.new('Cube.001', me_cube_003)
ob_cube_002 = bpy.data.objects.new('Cube.002', me_cube_007)
ob_cube_003 = bpy.data.objects.new('Cube.003', me_cube_008)
ob_cube_004 = bpy.data.objects.new('Cube.004', me_cube_009)
ob_cube_005 = bpy.data.objects.new('Cube.005', me_cube_011)
ob_cube_006 = bpy.data.objects.new('Cube.006', me_cube_012)
ob_rightentryblock_002 = bpy.data.objects.new('RightEntryBlock.002', me_cube_005)
ob_rightentryblock_004 = bpy.data.objects.new('RightEntryBlock.004', me_cube_010)
ob_rightentryblock_005 = bpy.data.objects.new('RightEntryBlock.005', me_cube_013)
ob_rightentryblock_007 = bpy.data.objects.new('RightEntryBlock.007', me_cube_015)

# ---- transforms, parenting, visibility, modifiers, constraints
ob_dach.location = (2.167, 0.01964, 14.51)
ob_dach.rotation_euler = (0.0, -0.0, 1.571)
ob_cube.location = (0.4232, 4.192, 5.097)
ob_cube.rotation_euler = (0.0, -0.0, 1.571)
ob_cube.scale = (1.011, 1.011, 1.011)
ob_cube_001.location = (0.4647, -4.173, 5.109)
ob_cube_001.rotation_euler = (0.0, 0.0, 4.712)
ob_cube_001.scale = (1.011, 1.011, 1.011)
ob_cube_002.location = (4.515, -4.173, 5.876)
ob_cube_002.rotation_euler = (0.0, 0.0, 4.712)
ob_cube_002.scale = (1.011, 1.011, 1.011)
ob_cube_003.location = (4.516, 4.173, 5.876)
ob_cube_003.rotation_euler = (0.0, -0.0, 164.9)
ob_cube_003.scale = (1.011, 1.011, 1.011)
ob_cube_004.location = (0.002269, 0.0, 1.0)
ob_cube_004.scale = (0.0915, 1.0, 1.0)
ob_cube_005.location = (17.45, -4.885, 4.025)
ob_cube_006.location = (16.45, 0.0006129, 8.661)
ob_cube_006.rotation_euler = (0.0, -0.0, 3.142)
ob_rightentryblock_002.location = (2.353, -4.156, 3.306)
ob_rightentryblock_004.location = (2.353, -4.096, 3.306)
ob_rightentryblock_005.location = (2.353, -3.998, 3.306)
ob_rightentryblock_007.location = (2.253, -4.096, 3.306)

# ---- collection membership
col_collection.objects.link(ob_dach)
col_collection.objects.link(ob_cube)
col_collection.objects.link(ob_cube_001)
col_collection.objects.link(ob_cube_002)
col_collection.objects.link(ob_cube_003)
col_collection.objects.link(ob_cube_004)
col_collection.objects.link(ob_cube_005)
col_collection.objects.link(ob_cube_006)
col_collection.objects.link(ob_rightentryblock_002)
col_collection.objects.link(ob_rightentryblock_004)
col_collection.objects.link(ob_rightentryblock_005)
col_collection.objects.link(ob_rightentryblock_007)

# ---- scene / render settings (as saved in the file)
scene.frame_start = 1; scene.frame_end = 250; scene.frame_set(1)
scene.render.engine = 'BLENDER_EEVEE_NEXT'
scene.cycles.use_denoising = False
scene.cycles.samples = 128
scene.cycles.sampling_pattern = 'TABULATED_SOBOL'
scene.cycles.use_adaptive_sampling = False
scene.cycles.use_light_tree = False
scene.view_settings.view_transform = 'Filmic'
bpy.context.view_layer.update()

# ---- added for rendering (the .blend has no active camera and no usable light): camera, sun
cam_auto = bpy.data.cameras.new('AutoCamera')
cam_auto.lens = 50.0
cam_auto.sensor_width = 36.0
cam_auto.clip_end = 1000.0
ob_auto_camera = bpy.data.objects.new('AutoCamera', cam_auto)
scene.collection.objects.link(ob_auto_camera)
ob_auto_camera.location = (33.586, -30.4571, 29.4782)
ob_auto_camera.rotation_euler = (1.09748, -7.21219e-08, 0.694738)
scene.camera = ob_auto_camera
light_auto_sun = bpy.data.lights.new('AutoSun', 'SUN')
light_auto_sun.energy = 3.0
light_auto_sun.angle = 0.0523599
ob_auto_sun = bpy.data.objects.new('AutoSun', light_auto_sun)
scene.collection.objects.link(ob_auto_sun)
ob_auto_sun.rotation_euler = (0.872665, 0.174533, 0.523599)
bpy.context.view_layer.update()
